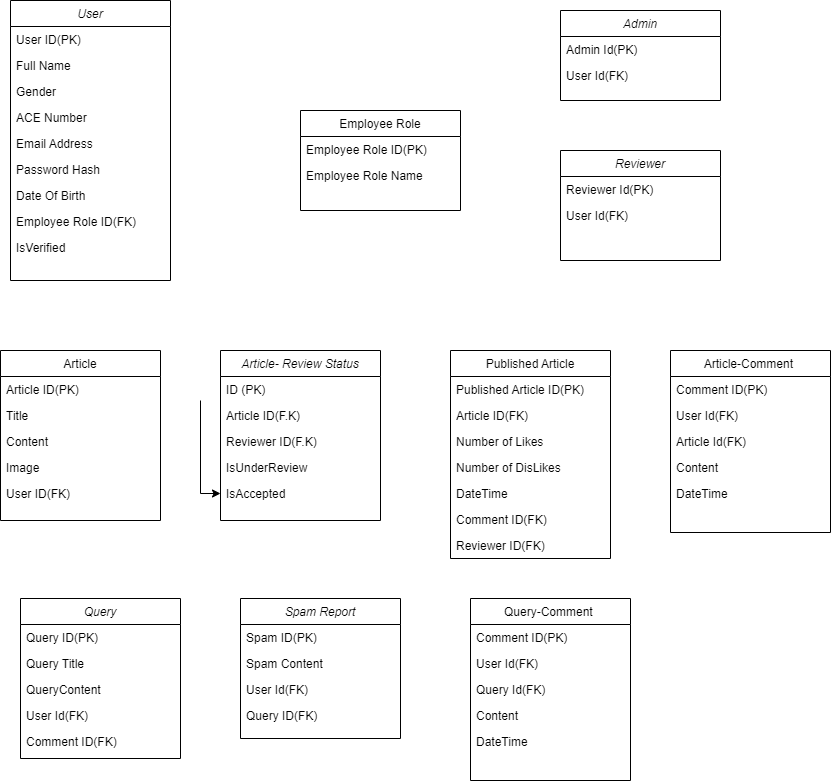

The diagram above was exported from draw.io. Its source (the exported page's mxGraphModel, read from the mxfile embedded in the PNG):
<mxGraphModel dx="1422" dy="914" grid="1" gridSize="10" guides="1" tooltips="1" connect="1" arrows="1" fold="1" page="1" pageScale="1" pageWidth="827" pageHeight="1169" math="0" shadow="0">
  <root>
    <mxCell id="WIyWlLk6GJQsqaUBKTNV-0" />
    <mxCell id="WIyWlLk6GJQsqaUBKTNV-1" parent="WIyWlLk6GJQsqaUBKTNV-0" />
    <mxCell id="zkfFHV4jXpPFQw0GAbJ--0" value="User" style="swimlane;fontStyle=2;align=center;verticalAlign=top;childLayout=stackLayout;horizontal=1;startSize=26;horizontalStack=0;resizeParent=1;resizeLast=0;collapsible=1;marginBottom=0;rounded=0;shadow=0;strokeWidth=1;" parent="WIyWlLk6GJQsqaUBKTNV-1" vertex="1">
      <mxGeometry x="130" y="90" width="160" height="280" as="geometry">
        <mxRectangle x="230" y="140" width="160" height="26" as="alternateBounds" />
      </mxGeometry>
    </mxCell>
    <mxCell id="zkfFHV4jXpPFQw0GAbJ--1" value="User ID(PK)" style="text;align=left;verticalAlign=top;spacingLeft=4;spacingRight=4;overflow=hidden;rotatable=0;points=[[0,0.5],[1,0.5]];portConstraint=eastwest;" parent="zkfFHV4jXpPFQw0GAbJ--0" vertex="1">
      <mxGeometry y="26" width="160" height="26" as="geometry" />
    </mxCell>
    <mxCell id="zkfFHV4jXpPFQw0GAbJ--2" value="Full Name" style="text;align=left;verticalAlign=top;spacingLeft=4;spacingRight=4;overflow=hidden;rotatable=0;points=[[0,0.5],[1,0.5]];portConstraint=eastwest;rounded=0;shadow=0;html=0;" parent="zkfFHV4jXpPFQw0GAbJ--0" vertex="1">
      <mxGeometry y="52" width="160" height="26" as="geometry" />
    </mxCell>
    <mxCell id="JDnwQEswXktcCyidCibB-6" value="Gender" style="text;align=left;verticalAlign=top;spacingLeft=4;spacingRight=4;overflow=hidden;rotatable=0;points=[[0,0.5],[1,0.5]];portConstraint=eastwest;rounded=0;shadow=0;html=0;" parent="zkfFHV4jXpPFQw0GAbJ--0" vertex="1">
      <mxGeometry y="78" width="160" height="26" as="geometry" />
    </mxCell>
    <mxCell id="JDnwQEswXktcCyidCibB-0" value="ACE Number" style="text;align=left;verticalAlign=top;spacingLeft=4;spacingRight=4;overflow=hidden;rotatable=0;points=[[0,0.5],[1,0.5]];portConstraint=eastwest;rounded=0;shadow=0;html=0;" parent="zkfFHV4jXpPFQw0GAbJ--0" vertex="1">
      <mxGeometry y="104" width="160" height="26" as="geometry" />
    </mxCell>
    <mxCell id="zkfFHV4jXpPFQw0GAbJ--3" value="Email Address" style="text;align=left;verticalAlign=top;spacingLeft=4;spacingRight=4;overflow=hidden;rotatable=0;points=[[0,0.5],[1,0.5]];portConstraint=eastwest;rounded=0;shadow=0;html=0;" parent="zkfFHV4jXpPFQw0GAbJ--0" vertex="1">
      <mxGeometry y="130" width="160" height="26" as="geometry" />
    </mxCell>
    <mxCell id="JDnwQEswXktcCyidCibB-7" value="Password Hash" style="text;align=left;verticalAlign=top;spacingLeft=4;spacingRight=4;overflow=hidden;rotatable=0;points=[[0,0.5],[1,0.5]];portConstraint=eastwest;rounded=0;shadow=0;html=0;" parent="zkfFHV4jXpPFQw0GAbJ--0" vertex="1">
      <mxGeometry y="156" width="160" height="26" as="geometry" />
    </mxCell>
    <mxCell id="JDnwQEswXktcCyidCibB-4" value="Date Of Birth" style="text;align=left;verticalAlign=top;spacingLeft=4;spacingRight=4;overflow=hidden;rotatable=0;points=[[0,0.5],[1,0.5]];portConstraint=eastwest;rounded=0;shadow=0;html=0;" parent="zkfFHV4jXpPFQw0GAbJ--0" vertex="1">
      <mxGeometry y="182" width="160" height="26" as="geometry" />
    </mxCell>
    <mxCell id="JDnwQEswXktcCyidCibB-5" value="Employee Role ID(FK)" style="text;align=left;verticalAlign=top;spacingLeft=4;spacingRight=4;overflow=hidden;rotatable=0;points=[[0,0.5],[1,0.5]];portConstraint=eastwest;rounded=0;shadow=0;html=0;" parent="zkfFHV4jXpPFQw0GAbJ--0" vertex="1">
      <mxGeometry y="208" width="160" height="26" as="geometry" />
    </mxCell>
    <mxCell id="JDnwQEswXktcCyidCibB-77" value="IsVerified" style="text;align=left;verticalAlign=top;spacingLeft=4;spacingRight=4;overflow=hidden;rotatable=0;points=[[0,0.5],[1,0.5]];portConstraint=eastwest;rounded=0;shadow=0;html=0;" parent="zkfFHV4jXpPFQw0GAbJ--0" vertex="1">
      <mxGeometry y="234" width="160" height="26" as="geometry" />
    </mxCell>
    <mxCell id="zkfFHV4jXpPFQw0GAbJ--6" value="Article-Comment " style="swimlane;fontStyle=0;align=center;verticalAlign=top;childLayout=stackLayout;horizontal=1;startSize=26;horizontalStack=0;resizeParent=1;resizeLast=0;collapsible=1;marginBottom=0;rounded=0;shadow=0;strokeWidth=1;" parent="WIyWlLk6GJQsqaUBKTNV-1" vertex="1">
      <mxGeometry x="790" y="440" width="160" height="182" as="geometry">
        <mxRectangle x="130" y="380" width="160" height="26" as="alternateBounds" />
      </mxGeometry>
    </mxCell>
    <mxCell id="zkfFHV4jXpPFQw0GAbJ--7" value="Comment ID(PK)" style="text;align=left;verticalAlign=top;spacingLeft=4;spacingRight=4;overflow=hidden;rotatable=0;points=[[0,0.5],[1,0.5]];portConstraint=eastwest;" parent="zkfFHV4jXpPFQw0GAbJ--6" vertex="1">
      <mxGeometry y="26" width="160" height="26" as="geometry" />
    </mxCell>
    <mxCell id="zkfFHV4jXpPFQw0GAbJ--8" value="User Id(FK)" style="text;align=left;verticalAlign=top;spacingLeft=4;spacingRight=4;overflow=hidden;rotatable=0;points=[[0,0.5],[1,0.5]];portConstraint=eastwest;rounded=0;shadow=0;html=0;" parent="zkfFHV4jXpPFQw0GAbJ--6" vertex="1">
      <mxGeometry y="52" width="160" height="26" as="geometry" />
    </mxCell>
    <mxCell id="JDnwQEswXktcCyidCibB-16" value="Article Id(FK)" style="text;align=left;verticalAlign=top;spacingLeft=4;spacingRight=4;overflow=hidden;rotatable=0;points=[[0,0.5],[1,0.5]];portConstraint=eastwest;rounded=0;shadow=0;html=0;" parent="zkfFHV4jXpPFQw0GAbJ--6" vertex="1">
      <mxGeometry y="78" width="160" height="26" as="geometry" />
    </mxCell>
    <mxCell id="JDnwQEswXktcCyidCibB-17" value="Content " style="text;align=left;verticalAlign=top;spacingLeft=4;spacingRight=4;overflow=hidden;rotatable=0;points=[[0,0.5],[1,0.5]];portConstraint=eastwest;rounded=0;shadow=0;html=0;" parent="zkfFHV4jXpPFQw0GAbJ--6" vertex="1">
      <mxGeometry y="104" width="160" height="26" as="geometry" />
    </mxCell>
    <mxCell id="JDnwQEswXktcCyidCibB-23" value="DateTime" style="text;align=left;verticalAlign=top;spacingLeft=4;spacingRight=4;overflow=hidden;rotatable=0;points=[[0,0.5],[1,0.5]];portConstraint=eastwest;rounded=0;shadow=0;html=0;" parent="zkfFHV4jXpPFQw0GAbJ--6" vertex="1">
      <mxGeometry y="130" width="160" height="26" as="geometry" />
    </mxCell>
    <mxCell id="zkfFHV4jXpPFQw0GAbJ--13" value="Employee Role" style="swimlane;fontStyle=0;align=center;verticalAlign=top;childLayout=stackLayout;horizontal=1;startSize=26;horizontalStack=0;resizeParent=1;resizeLast=0;collapsible=1;marginBottom=0;rounded=0;shadow=0;strokeWidth=1;" parent="WIyWlLk6GJQsqaUBKTNV-1" vertex="1">
      <mxGeometry x="420" y="200" width="160" height="100" as="geometry">
        <mxRectangle x="340" y="380" width="170" height="26" as="alternateBounds" />
      </mxGeometry>
    </mxCell>
    <mxCell id="zkfFHV4jXpPFQw0GAbJ--14" value="Employee Role ID(PK)" style="text;align=left;verticalAlign=top;spacingLeft=4;spacingRight=4;overflow=hidden;rotatable=0;points=[[0,0.5],[1,0.5]];portConstraint=eastwest;" parent="zkfFHV4jXpPFQw0GAbJ--13" vertex="1">
      <mxGeometry y="26" width="160" height="26" as="geometry" />
    </mxCell>
    <mxCell id="JDnwQEswXktcCyidCibB-8" value="Employee Role Name" style="text;align=left;verticalAlign=top;spacingLeft=4;spacingRight=4;overflow=hidden;rotatable=0;points=[[0,0.5],[1,0.5]];portConstraint=eastwest;" parent="zkfFHV4jXpPFQw0GAbJ--13" vertex="1">
      <mxGeometry y="52" width="160" height="26" as="geometry" />
    </mxCell>
    <mxCell id="zkfFHV4jXpPFQw0GAbJ--17" value="Article" style="swimlane;fontStyle=0;align=center;verticalAlign=top;childLayout=stackLayout;horizontal=1;startSize=26;horizontalStack=0;resizeParent=1;resizeLast=0;collapsible=1;marginBottom=0;rounded=0;shadow=0;strokeWidth=1;" parent="WIyWlLk6GJQsqaUBKTNV-1" vertex="1">
      <mxGeometry x="120" y="440" width="160" height="170" as="geometry">
        <mxRectangle x="550" y="140" width="160" height="26" as="alternateBounds" />
      </mxGeometry>
    </mxCell>
    <mxCell id="zkfFHV4jXpPFQw0GAbJ--18" value="Article ID(PK)" style="text;align=left;verticalAlign=top;spacingLeft=4;spacingRight=4;overflow=hidden;rotatable=0;points=[[0,0.5],[1,0.5]];portConstraint=eastwest;" parent="zkfFHV4jXpPFQw0GAbJ--17" vertex="1">
      <mxGeometry y="26" width="160" height="26" as="geometry" />
    </mxCell>
    <mxCell id="zkfFHV4jXpPFQw0GAbJ--19" value="Title" style="text;align=left;verticalAlign=top;spacingLeft=4;spacingRight=4;overflow=hidden;rotatable=0;points=[[0,0.5],[1,0.5]];portConstraint=eastwest;rounded=0;shadow=0;html=0;" parent="zkfFHV4jXpPFQw0GAbJ--17" vertex="1">
      <mxGeometry y="52" width="160" height="26" as="geometry" />
    </mxCell>
    <mxCell id="zkfFHV4jXpPFQw0GAbJ--20" value="Content" style="text;align=left;verticalAlign=top;spacingLeft=4;spacingRight=4;overflow=hidden;rotatable=0;points=[[0,0.5],[1,0.5]];portConstraint=eastwest;rounded=0;shadow=0;html=0;" parent="zkfFHV4jXpPFQw0GAbJ--17" vertex="1">
      <mxGeometry y="78" width="160" height="26" as="geometry" />
    </mxCell>
    <mxCell id="zkfFHV4jXpPFQw0GAbJ--22" value="Image" style="text;align=left;verticalAlign=top;spacingLeft=4;spacingRight=4;overflow=hidden;rotatable=0;points=[[0,0.5],[1,0.5]];portConstraint=eastwest;rounded=0;shadow=0;html=0;" parent="zkfFHV4jXpPFQw0GAbJ--17" vertex="1">
      <mxGeometry y="104" width="160" height="26" as="geometry" />
    </mxCell>
    <mxCell id="zkfFHV4jXpPFQw0GAbJ--21" value="User ID(FK)" style="text;align=left;verticalAlign=top;spacingLeft=4;spacingRight=4;overflow=hidden;rotatable=0;points=[[0,0.5],[1,0.5]];portConstraint=eastwest;rounded=0;shadow=0;html=0;" parent="zkfFHV4jXpPFQw0GAbJ--17" vertex="1">
      <mxGeometry y="130" width="160" height="26" as="geometry" />
    </mxCell>
    <mxCell id="JDnwQEswXktcCyidCibB-9" value="Published Article" style="swimlane;fontStyle=0;align=center;verticalAlign=top;childLayout=stackLayout;horizontal=1;startSize=26;horizontalStack=0;resizeParent=1;resizeLast=0;collapsible=1;marginBottom=0;rounded=0;shadow=0;strokeWidth=1;" parent="WIyWlLk6GJQsqaUBKTNV-1" vertex="1">
      <mxGeometry x="570" y="440" width="160" height="208" as="geometry">
        <mxRectangle x="550" y="140" width="160" height="26" as="alternateBounds" />
      </mxGeometry>
    </mxCell>
    <mxCell id="JDnwQEswXktcCyidCibB-10" value="Published Article ID(PK)" style="text;align=left;verticalAlign=top;spacingLeft=4;spacingRight=4;overflow=hidden;rotatable=0;points=[[0,0.5],[1,0.5]];portConstraint=eastwest;" parent="JDnwQEswXktcCyidCibB-9" vertex="1">
      <mxGeometry y="26" width="160" height="26" as="geometry" />
    </mxCell>
    <mxCell id="JDnwQEswXktcCyidCibB-15" value="Article ID(FK)" style="text;align=left;verticalAlign=top;spacingLeft=4;spacingRight=4;overflow=hidden;rotatable=0;points=[[0,0.5],[1,0.5]];portConstraint=eastwest;" parent="JDnwQEswXktcCyidCibB-9" vertex="1">
      <mxGeometry y="52" width="160" height="26" as="geometry" />
    </mxCell>
    <mxCell id="JDnwQEswXktcCyidCibB-12" value="Number of Likes" style="text;align=left;verticalAlign=top;spacingLeft=4;spacingRight=4;overflow=hidden;rotatable=0;points=[[0,0.5],[1,0.5]];portConstraint=eastwest;rounded=0;shadow=0;html=0;" parent="JDnwQEswXktcCyidCibB-9" vertex="1">
      <mxGeometry y="78" width="160" height="26" as="geometry" />
    </mxCell>
    <mxCell id="JDnwQEswXktcCyidCibB-13" value="Number of DisLikes" style="text;align=left;verticalAlign=top;spacingLeft=4;spacingRight=4;overflow=hidden;rotatable=0;points=[[0,0.5],[1,0.5]];portConstraint=eastwest;rounded=0;shadow=0;html=0;" parent="JDnwQEswXktcCyidCibB-9" vertex="1">
      <mxGeometry y="104" width="160" height="26" as="geometry" />
    </mxCell>
    <mxCell id="8wleMkHd6yXpoBJ5xfus-0" value="DateTime" style="text;align=left;verticalAlign=top;spacingLeft=4;spacingRight=4;overflow=hidden;rotatable=0;points=[[0,0.5],[1,0.5]];portConstraint=eastwest;rounded=0;shadow=0;html=0;" vertex="1" parent="JDnwQEswXktcCyidCibB-9">
      <mxGeometry y="130" width="160" height="26" as="geometry" />
    </mxCell>
    <mxCell id="JDnwQEswXktcCyidCibB-14" value="Comment ID(FK)" style="text;align=left;verticalAlign=top;spacingLeft=4;spacingRight=4;overflow=hidden;rotatable=0;points=[[0,0.5],[1,0.5]];portConstraint=eastwest;rounded=0;shadow=0;html=0;" parent="JDnwQEswXktcCyidCibB-9" vertex="1">
      <mxGeometry y="156" width="160" height="26" as="geometry" />
    </mxCell>
    <mxCell id="JDnwQEswXktcCyidCibB-11" value="Reviewer ID(FK)" style="text;align=left;verticalAlign=top;spacingLeft=4;spacingRight=4;overflow=hidden;rotatable=0;points=[[0,0.5],[1,0.5]];portConstraint=eastwest;rounded=0;shadow=0;html=0;" parent="JDnwQEswXktcCyidCibB-9" vertex="1">
      <mxGeometry y="182" width="160" height="26" as="geometry" />
    </mxCell>
    <mxCell id="JDnwQEswXktcCyidCibB-24" value="Query" style="swimlane;fontStyle=2;align=center;verticalAlign=top;childLayout=stackLayout;horizontal=1;startSize=26;horizontalStack=0;resizeParent=1;resizeLast=0;collapsible=1;marginBottom=0;rounded=0;shadow=0;strokeWidth=1;" parent="WIyWlLk6GJQsqaUBKTNV-1" vertex="1">
      <mxGeometry x="140" y="688" width="160" height="160" as="geometry">
        <mxRectangle x="230" y="140" width="160" height="26" as="alternateBounds" />
      </mxGeometry>
    </mxCell>
    <mxCell id="JDnwQEswXktcCyidCibB-25" value="Query ID(PK)" style="text;align=left;verticalAlign=top;spacingLeft=4;spacingRight=4;overflow=hidden;rotatable=0;points=[[0,0.5],[1,0.5]];portConstraint=eastwest;" parent="JDnwQEswXktcCyidCibB-24" vertex="1">
      <mxGeometry y="26" width="160" height="26" as="geometry" />
    </mxCell>
    <mxCell id="JDnwQEswXktcCyidCibB-26" value="Query Title" style="text;align=left;verticalAlign=top;spacingLeft=4;spacingRight=4;overflow=hidden;rotatable=0;points=[[0,0.5],[1,0.5]];portConstraint=eastwest;rounded=0;shadow=0;html=0;" parent="JDnwQEswXktcCyidCibB-24" vertex="1">
      <mxGeometry y="52" width="160" height="26" as="geometry" />
    </mxCell>
    <mxCell id="JDnwQEswXktcCyidCibB-27" value="QueryContent" style="text;align=left;verticalAlign=top;spacingLeft=4;spacingRight=4;overflow=hidden;rotatable=0;points=[[0,0.5],[1,0.5]];portConstraint=eastwest;rounded=0;shadow=0;html=0;" parent="JDnwQEswXktcCyidCibB-24" vertex="1">
      <mxGeometry y="78" width="160" height="26" as="geometry" />
    </mxCell>
    <mxCell id="JDnwQEswXktcCyidCibB-28" value="User Id(FK)" style="text;align=left;verticalAlign=top;spacingLeft=4;spacingRight=4;overflow=hidden;rotatable=0;points=[[0,0.5],[1,0.5]];portConstraint=eastwest;rounded=0;shadow=0;html=0;" parent="JDnwQEswXktcCyidCibB-24" vertex="1">
      <mxGeometry y="104" width="160" height="26" as="geometry" />
    </mxCell>
    <mxCell id="JDnwQEswXktcCyidCibB-29" value="Comment ID(FK)" style="text;align=left;verticalAlign=top;spacingLeft=4;spacingRight=4;overflow=hidden;rotatable=0;points=[[0,0.5],[1,0.5]];portConstraint=eastwest;rounded=0;shadow=0;html=0;" parent="JDnwQEswXktcCyidCibB-24" vertex="1">
      <mxGeometry y="130" width="160" height="26" as="geometry" />
    </mxCell>
    <mxCell id="JDnwQEswXktcCyidCibB-33" value="Spam Report" style="swimlane;fontStyle=2;align=center;verticalAlign=top;childLayout=stackLayout;horizontal=1;startSize=26;horizontalStack=0;resizeParent=1;resizeLast=0;collapsible=1;marginBottom=0;rounded=0;shadow=0;strokeWidth=1;" parent="WIyWlLk6GJQsqaUBKTNV-1" vertex="1">
      <mxGeometry x="360" y="688" width="160" height="140" as="geometry">
        <mxRectangle x="230" y="140" width="160" height="26" as="alternateBounds" />
      </mxGeometry>
    </mxCell>
    <mxCell id="JDnwQEswXktcCyidCibB-34" value="Spam ID(PK)" style="text;align=left;verticalAlign=top;spacingLeft=4;spacingRight=4;overflow=hidden;rotatable=0;points=[[0,0.5],[1,0.5]];portConstraint=eastwest;" parent="JDnwQEswXktcCyidCibB-33" vertex="1">
      <mxGeometry y="26" width="160" height="26" as="geometry" />
    </mxCell>
    <mxCell id="JDnwQEswXktcCyidCibB-59" value="Spam Content" style="text;align=left;verticalAlign=top;spacingLeft=4;spacingRight=4;overflow=hidden;rotatable=0;points=[[0,0.5],[1,0.5]];portConstraint=eastwest;rounded=0;shadow=0;html=0;" parent="JDnwQEswXktcCyidCibB-33" vertex="1">
      <mxGeometry y="52" width="160" height="26" as="geometry" />
    </mxCell>
    <mxCell id="JDnwQEswXktcCyidCibB-37" value="User Id(FK)" style="text;align=left;verticalAlign=top;spacingLeft=4;spacingRight=4;overflow=hidden;rotatable=0;points=[[0,0.5],[1,0.5]];portConstraint=eastwest;rounded=0;shadow=0;html=0;" parent="JDnwQEswXktcCyidCibB-33" vertex="1">
      <mxGeometry y="78" width="160" height="26" as="geometry" />
    </mxCell>
    <mxCell id="JDnwQEswXktcCyidCibB-35" value="Query ID(FK)" style="text;align=left;verticalAlign=top;spacingLeft=4;spacingRight=4;overflow=hidden;rotatable=0;points=[[0,0.5],[1,0.5]];portConstraint=eastwest;rounded=0;shadow=0;html=0;" parent="JDnwQEswXktcCyidCibB-33" vertex="1">
      <mxGeometry y="104" width="160" height="26" as="geometry" />
    </mxCell>
    <mxCell id="JDnwQEswXktcCyidCibB-44" value="Reviewer" style="swimlane;fontStyle=2;align=center;verticalAlign=top;childLayout=stackLayout;horizontal=1;startSize=26;horizontalStack=0;resizeParent=1;resizeLast=0;collapsible=1;marginBottom=0;rounded=0;shadow=0;strokeWidth=1;" parent="WIyWlLk6GJQsqaUBKTNV-1" vertex="1">
      <mxGeometry x="680" y="240" width="160" height="110" as="geometry">
        <mxRectangle x="230" y="140" width="160" height="26" as="alternateBounds" />
      </mxGeometry>
    </mxCell>
    <mxCell id="JDnwQEswXktcCyidCibB-45" value="Reviewer Id(PK)" style="text;align=left;verticalAlign=top;spacingLeft=4;spacingRight=4;overflow=hidden;rotatable=0;points=[[0,0.5],[1,0.5]];portConstraint=eastwest;" parent="JDnwQEswXktcCyidCibB-44" vertex="1">
      <mxGeometry y="26" width="160" height="26" as="geometry" />
    </mxCell>
    <mxCell id="JDnwQEswXktcCyidCibB-47" value="User Id(FK)" style="text;align=left;verticalAlign=top;spacingLeft=4;spacingRight=4;overflow=hidden;rotatable=0;points=[[0,0.5],[1,0.5]];portConstraint=eastwest;rounded=0;shadow=0;html=0;" parent="JDnwQEswXktcCyidCibB-44" vertex="1">
      <mxGeometry y="52" width="160" height="26" as="geometry" />
    </mxCell>
    <mxCell id="JDnwQEswXktcCyidCibB-60" value="Admin" style="swimlane;fontStyle=2;align=center;verticalAlign=top;childLayout=stackLayout;horizontal=1;startSize=26;horizontalStack=0;resizeParent=1;resizeLast=0;collapsible=1;marginBottom=0;rounded=0;shadow=0;strokeWidth=1;" parent="WIyWlLk6GJQsqaUBKTNV-1" vertex="1">
      <mxGeometry x="680" y="100" width="160" height="90" as="geometry">
        <mxRectangle x="230" y="140" width="160" height="26" as="alternateBounds" />
      </mxGeometry>
    </mxCell>
    <mxCell id="JDnwQEswXktcCyidCibB-61" value="Admin Id(PK)" style="text;align=left;verticalAlign=top;spacingLeft=4;spacingRight=4;overflow=hidden;rotatable=0;points=[[0,0.5],[1,0.5]];portConstraint=eastwest;" parent="JDnwQEswXktcCyidCibB-60" vertex="1">
      <mxGeometry y="26" width="160" height="26" as="geometry" />
    </mxCell>
    <mxCell id="JDnwQEswXktcCyidCibB-62" value="User Id(FK)" style="text;align=left;verticalAlign=top;spacingLeft=4;spacingRight=4;overflow=hidden;rotatable=0;points=[[0,0.5],[1,0.5]];portConstraint=eastwest;rounded=0;shadow=0;html=0;" parent="JDnwQEswXktcCyidCibB-60" vertex="1">
      <mxGeometry y="52" width="160" height="26" as="geometry" />
    </mxCell>
    <mxCell id="JDnwQEswXktcCyidCibB-74" value="Article- Review Status" style="swimlane;fontStyle=2;align=center;verticalAlign=top;childLayout=stackLayout;horizontal=1;startSize=26;horizontalStack=0;resizeParent=1;resizeLast=0;collapsible=1;marginBottom=0;rounded=0;shadow=0;strokeWidth=1;" parent="WIyWlLk6GJQsqaUBKTNV-1" vertex="1">
      <mxGeometry x="340" y="440" width="160" height="170" as="geometry">
        <mxRectangle x="230" y="140" width="160" height="26" as="alternateBounds" />
      </mxGeometry>
    </mxCell>
    <mxCell id="JDnwQEswXktcCyidCibB-75" value="ID (PK)" style="text;align=left;verticalAlign=top;spacingLeft=4;spacingRight=4;overflow=hidden;rotatable=0;points=[[0,0.5],[1,0.5]];portConstraint=eastwest;rounded=0;shadow=0;html=0;" parent="JDnwQEswXktcCyidCibB-74" vertex="1">
      <mxGeometry y="26" width="160" height="26" as="geometry" />
    </mxCell>
    <mxCell id="JDnwQEswXktcCyidCibB-76" value="Article ID(F.K)" style="text;align=left;verticalAlign=top;spacingLeft=4;spacingRight=4;overflow=hidden;rotatable=0;points=[[0,0.5],[1,0.5]];portConstraint=eastwest;" parent="JDnwQEswXktcCyidCibB-74" vertex="1">
      <mxGeometry y="52" width="160" height="26" as="geometry" />
    </mxCell>
    <mxCell id="JDnwQEswXktcCyidCibB-78" value="Reviewer ID(F.K)" style="text;align=left;verticalAlign=top;spacingLeft=4;spacingRight=4;overflow=hidden;rotatable=0;points=[[0,0.5],[1,0.5]];portConstraint=eastwest;" parent="JDnwQEswXktcCyidCibB-74" vertex="1">
      <mxGeometry y="78" width="160" height="26" as="geometry" />
    </mxCell>
    <mxCell id="JDnwQEswXktcCyidCibB-79" value="IsUnderReview" style="text;align=left;verticalAlign=top;spacingLeft=4;spacingRight=4;overflow=hidden;rotatable=0;points=[[0,0.5],[1,0.5]];portConstraint=eastwest;" parent="JDnwQEswXktcCyidCibB-74" vertex="1">
      <mxGeometry y="104" width="160" height="26" as="geometry" />
    </mxCell>
    <mxCell id="8wleMkHd6yXpoBJ5xfus-1" value="IsAccepted" style="text;align=left;verticalAlign=top;spacingLeft=4;spacingRight=4;overflow=hidden;rotatable=0;points=[[0,0.5],[1,0.5]];portConstraint=eastwest;" vertex="1" parent="JDnwQEswXktcCyidCibB-74">
      <mxGeometry y="130" width="160" height="26" as="geometry" />
    </mxCell>
    <mxCell id="JDnwQEswXktcCyidCibB-81" value="Query-Comment " style="swimlane;fontStyle=0;align=center;verticalAlign=top;childLayout=stackLayout;horizontal=1;startSize=26;horizontalStack=0;resizeParent=1;resizeLast=0;collapsible=1;marginBottom=0;rounded=0;shadow=0;strokeWidth=1;" parent="WIyWlLk6GJQsqaUBKTNV-1" vertex="1">
      <mxGeometry x="590" y="688" width="160" height="182" as="geometry">
        <mxRectangle x="130" y="380" width="160" height="26" as="alternateBounds" />
      </mxGeometry>
    </mxCell>
    <mxCell id="JDnwQEswXktcCyidCibB-82" value="Comment ID(PK)" style="text;align=left;verticalAlign=top;spacingLeft=4;spacingRight=4;overflow=hidden;rotatable=0;points=[[0,0.5],[1,0.5]];portConstraint=eastwest;" parent="JDnwQEswXktcCyidCibB-81" vertex="1">
      <mxGeometry y="26" width="160" height="26" as="geometry" />
    </mxCell>
    <mxCell id="JDnwQEswXktcCyidCibB-83" value="User Id(FK)" style="text;align=left;verticalAlign=top;spacingLeft=4;spacingRight=4;overflow=hidden;rotatable=0;points=[[0,0.5],[1,0.5]];portConstraint=eastwest;rounded=0;shadow=0;html=0;" parent="JDnwQEswXktcCyidCibB-81" vertex="1">
      <mxGeometry y="52" width="160" height="26" as="geometry" />
    </mxCell>
    <mxCell id="JDnwQEswXktcCyidCibB-85" value="Query Id(FK)" style="text;align=left;verticalAlign=top;spacingLeft=4;spacingRight=4;overflow=hidden;rotatable=0;points=[[0,0.5],[1,0.5]];portConstraint=eastwest;rounded=0;shadow=0;html=0;" parent="JDnwQEswXktcCyidCibB-81" vertex="1">
      <mxGeometry y="78" width="160" height="26" as="geometry" />
    </mxCell>
    <mxCell id="JDnwQEswXktcCyidCibB-86" value="Content " style="text;align=left;verticalAlign=top;spacingLeft=4;spacingRight=4;overflow=hidden;rotatable=0;points=[[0,0.5],[1,0.5]];portConstraint=eastwest;rounded=0;shadow=0;html=0;" parent="JDnwQEswXktcCyidCibB-81" vertex="1">
      <mxGeometry y="104" width="160" height="26" as="geometry" />
    </mxCell>
    <mxCell id="JDnwQEswXktcCyidCibB-87" value="DateTime" style="text;align=left;verticalAlign=top;spacingLeft=4;spacingRight=4;overflow=hidden;rotatable=0;points=[[0,0.5],[1,0.5]];portConstraint=eastwest;rounded=0;shadow=0;html=0;" parent="JDnwQEswXktcCyidCibB-81" vertex="1">
      <mxGeometry y="130" width="160" height="26" as="geometry" />
    </mxCell>
    <mxCell id="8wleMkHd6yXpoBJ5xfus-3" value="" style="edgeStyle=orthogonalEdgeStyle;rounded=0;orthogonalLoop=1;jettySize=auto;html=1;" edge="1" parent="WIyWlLk6GJQsqaUBKTNV-1" target="8wleMkHd6yXpoBJ5xfus-1">
      <mxGeometry relative="1" as="geometry">
        <mxPoint x="320" y="490" as="sourcePoint" />
      </mxGeometry>
    </mxCell>
  </root>
</mxGraphModel>